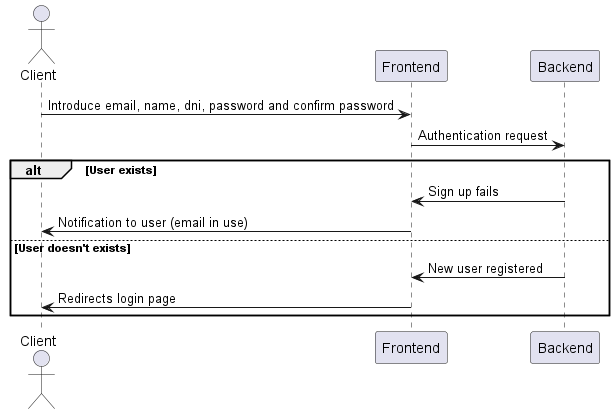

The diagram above was rendered by PlantUML. Its source (embedded in the PNG):
@startuml
actor Client
participant Frontend
participant Backend
Client -> Frontend: Introduce email, name, dni, password and confirm password
Frontend -> Backend: Authentication request
alt User exists
    Backend -> Frontend: Sign up fails
    Frontend -> Client: Notification to user (email in use)
else User doesn't exists
    Backend -> Frontend: New user registered
    Frontend -> Client: Redirects login page
end
@enduml